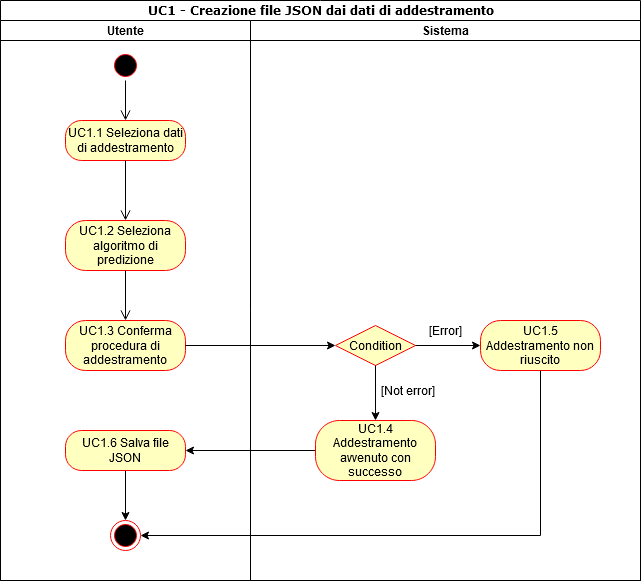

The diagram above was exported from draw.io. Its source (the exported page's mxGraphModel, read from the mxfile embedded in the PNG):
<mxGraphModel dx="1422" dy="763" grid="1" gridSize="10" guides="1" tooltips="1" connect="1" arrows="1" fold="1" page="1" pageScale="1" pageWidth="850" pageHeight="1100" background="#ffffff" math="0" shadow="0">
  <root>
    <mxCell id="0" />
    <mxCell id="1" parent="0" />
    <mxCell id="1c1d494c118603dd-1" value="&lt;div&gt;UC1 - Creazione file JSON dai dati di addestramento&lt;/div&gt;" style="swimlane;html=1;childLayout=stackLayout;startSize=20;rounded=0;shadow=0;comic=0;labelBackgroundColor=none;strokeWidth=1;fontFamily=Verdana;fontSize=12;align=center;" parent="1" vertex="1">
      <mxGeometry x="40" y="20" width="640" height="580" as="geometry" />
    </mxCell>
    <mxCell id="1c1d494c118603dd-2" value="Utente" style="swimlane;html=1;startSize=20;" parent="1c1d494c118603dd-1" vertex="1">
      <mxGeometry y="20" width="250" height="560" as="geometry" />
    </mxCell>
    <mxCell id="vt1z-mi8sA91D-9F1P-T-3" value="" style="ellipse;html=1;shape=startState;fillColor=#000000;strokeColor=#ff0000;" vertex="1" parent="1c1d494c118603dd-2">
      <mxGeometry x="110" y="30" width="30" height="30" as="geometry" />
    </mxCell>
    <mxCell id="vt1z-mi8sA91D-9F1P-T-4" value="" style="edgeStyle=orthogonalEdgeStyle;html=1;verticalAlign=bottom;endArrow=open;endSize=8;strokeColor=#000000;" edge="1" source="vt1z-mi8sA91D-9F1P-T-3" parent="1c1d494c118603dd-2">
      <mxGeometry relative="1" as="geometry">
        <mxPoint x="125" y="100" as="targetPoint" />
      </mxGeometry>
    </mxCell>
    <mxCell id="vt1z-mi8sA91D-9F1P-T-5" value="UC1.1 Seleziona dati di addestramento" style="rounded=1;whiteSpace=wrap;html=1;arcSize=40;fontColor=#000000;fillColor=#ffffc0;strokeColor=#ff0000;" vertex="1" parent="1c1d494c118603dd-2">
      <mxGeometry x="65" y="100" width="120" height="40" as="geometry" />
    </mxCell>
    <mxCell id="vt1z-mi8sA91D-9F1P-T-6" value="" style="edgeStyle=orthogonalEdgeStyle;html=1;verticalAlign=bottom;endArrow=open;endSize=8;strokeColor=#000000;" edge="1" source="vt1z-mi8sA91D-9F1P-T-5" parent="1c1d494c118603dd-2">
      <mxGeometry relative="1" as="geometry">
        <mxPoint x="125" y="200" as="targetPoint" />
      </mxGeometry>
    </mxCell>
    <mxCell id="vt1z-mi8sA91D-9F1P-T-16" value="UC1.2 Seleziona algoritmo di predizione" style="rounded=1;whiteSpace=wrap;html=1;arcSize=40;fontColor=#000000;fillColor=#ffffc0;strokeColor=#ff0000;" vertex="1" parent="1c1d494c118603dd-2">
      <mxGeometry x="65" y="200" width="120" height="50" as="geometry" />
    </mxCell>
    <mxCell id="vt1z-mi8sA91D-9F1P-T-17" value="" style="edgeStyle=orthogonalEdgeStyle;html=1;verticalAlign=bottom;endArrow=open;endSize=8;strokeColor=#000000;" edge="1" source="vt1z-mi8sA91D-9F1P-T-16" parent="1c1d494c118603dd-2">
      <mxGeometry relative="1" as="geometry">
        <mxPoint x="125" y="300" as="targetPoint" />
      </mxGeometry>
    </mxCell>
    <mxCell id="vt1z-mi8sA91D-9F1P-T-18" value="UC1.3 Conferma procedura di addestramento" style="rounded=1;whiteSpace=wrap;html=1;arcSize=40;fontColor=#000000;fillColor=#ffffc0;strokeColor=#ff0000;" vertex="1" parent="1c1d494c118603dd-2">
      <mxGeometry x="65" y="300" width="120" height="50" as="geometry" />
    </mxCell>
    <mxCell id="vt1z-mi8sA91D-9F1P-T-76" style="edgeStyle=orthogonalEdgeStyle;rounded=0;orthogonalLoop=1;jettySize=auto;html=1;entryX=0.5;entryY=0;entryDx=0;entryDy=0;strokeColor=#000000;" edge="1" parent="1c1d494c118603dd-2" source="vt1z-mi8sA91D-9F1P-T-33" target="vt1z-mi8sA91D-9F1P-T-39">
      <mxGeometry relative="1" as="geometry" />
    </mxCell>
    <mxCell id="vt1z-mi8sA91D-9F1P-T-33" value="UC1.6 Salva file JSON" style="rounded=1;whiteSpace=wrap;html=1;arcSize=40;fontColor=#000000;fillColor=#ffffc0;strokeColor=#ff0000;" vertex="1" parent="1c1d494c118603dd-2">
      <mxGeometry x="65" y="410" width="120" height="40" as="geometry" />
    </mxCell>
    <mxCell id="vt1z-mi8sA91D-9F1P-T-39" value="" style="ellipse;html=1;shape=endState;fillColor=#000000;strokeColor=#ff0000;" vertex="1" parent="1c1d494c118603dd-2">
      <mxGeometry x="110" y="500" width="30" height="30" as="geometry" />
    </mxCell>
    <mxCell id="vt1z-mi8sA91D-9F1P-T-28" style="edgeStyle=orthogonalEdgeStyle;rounded=0;orthogonalLoop=1;jettySize=auto;html=1;entryX=0;entryY=0.5;entryDx=0;entryDy=0;" edge="1" parent="1c1d494c118603dd-1" source="vt1z-mi8sA91D-9F1P-T-18" target="vt1z-mi8sA91D-9F1P-T-23">
      <mxGeometry relative="1" as="geometry" />
    </mxCell>
    <mxCell id="vt1z-mi8sA91D-9F1P-T-35" style="edgeStyle=orthogonalEdgeStyle;rounded=0;orthogonalLoop=1;jettySize=auto;html=1;" edge="1" parent="1c1d494c118603dd-1" source="vt1z-mi8sA91D-9F1P-T-30" target="vt1z-mi8sA91D-9F1P-T-33">
      <mxGeometry relative="1" as="geometry" />
    </mxCell>
    <mxCell id="vt1z-mi8sA91D-9F1P-T-2" value="Sistema" style="swimlane;html=1;startSize=20;" vertex="1" parent="1c1d494c118603dd-1">
      <mxGeometry x="250" y="20" width="390" height="560" as="geometry" />
    </mxCell>
    <mxCell id="vt1z-mi8sA91D-9F1P-T-23" value="Condition" style="rhombus;whiteSpace=wrap;html=1;fillColor=#ffffc0;strokeColor=#ff0000;" vertex="1" parent="vt1z-mi8sA91D-9F1P-T-2">
      <mxGeometry x="85" y="305" width="80" height="40" as="geometry" />
    </mxCell>
    <mxCell id="vt1z-mi8sA91D-9F1P-T-30" value="UC1.4 Addestramento avvenuto con successo" style="rounded=1;whiteSpace=wrap;html=1;arcSize=40;fontColor=#000000;fillColor=#ffffc0;strokeColor=#ff0000;" vertex="1" parent="vt1z-mi8sA91D-9F1P-T-2">
      <mxGeometry x="65" y="400" width="120" height="60" as="geometry" />
    </mxCell>
    <mxCell id="vt1z-mi8sA91D-9F1P-T-32" value="[Not error]" style="text;html=1;align=center;verticalAlign=middle;resizable=0;points=[];autosize=1;" vertex="1" parent="vt1z-mi8sA91D-9F1P-T-2">
      <mxGeometry x="122" y="360" width="70" height="20" as="geometry" />
    </mxCell>
    <mxCell id="vt1z-mi8sA91D-9F1P-T-36" style="edgeStyle=orthogonalEdgeStyle;rounded=0;orthogonalLoop=1;jettySize=auto;html=1;exitX=1;exitY=0.5;exitDx=0;exitDy=0;" edge="1" parent="vt1z-mi8sA91D-9F1P-T-2" source="vt1z-mi8sA91D-9F1P-T-23" target="vt1z-mi8sA91D-9F1P-T-37">
      <mxGeometry relative="1" as="geometry">
        <mxPoint x="200" y="325" as="targetPoint" />
      </mxGeometry>
    </mxCell>
    <mxCell id="vt1z-mi8sA91D-9F1P-T-69" value="[Error]" style="text;html=1;align=center;verticalAlign=middle;resizable=0;points=[];autosize=1;" vertex="1" parent="vt1z-mi8sA91D-9F1P-T-2">
      <mxGeometry x="170" y="300" width="50" height="20" as="geometry" />
    </mxCell>
    <mxCell id="vt1z-mi8sA91D-9F1P-T-37" value="&lt;div&gt;UC1.5 Addestramento non riuscito&lt;/div&gt;" style="rounded=1;whiteSpace=wrap;html=1;arcSize=40;fontColor=#000000;fillColor=#ffffc0;strokeColor=#ff0000;" vertex="1" parent="vt1z-mi8sA91D-9F1P-T-2">
      <mxGeometry x="230" y="300" width="120" height="50" as="geometry" />
    </mxCell>
    <mxCell id="vt1z-mi8sA91D-9F1P-T-77" style="edgeStyle=orthogonalEdgeStyle;rounded=0;orthogonalLoop=1;jettySize=auto;html=1;entryX=1;entryY=0.5;entryDx=0;entryDy=0;strokeColor=#000000;" edge="1" parent="1c1d494c118603dd-1" source="vt1z-mi8sA91D-9F1P-T-37" target="vt1z-mi8sA91D-9F1P-T-39">
      <mxGeometry relative="1" as="geometry">
        <Array as="points">
          <mxPoint x="540" y="535" />
        </Array>
      </mxGeometry>
    </mxCell>
    <mxCell id="vt1z-mi8sA91D-9F1P-T-29" style="edgeStyle=orthogonalEdgeStyle;rounded=0;orthogonalLoop=1;jettySize=auto;html=1;exitX=0.5;exitY=1;exitDx=0;exitDy=0;" edge="1" parent="1" source="vt1z-mi8sA91D-9F1P-T-23">
      <mxGeometry relative="1" as="geometry">
        <mxPoint x="415" y="440" as="targetPoint" />
      </mxGeometry>
    </mxCell>
  </root>
</mxGraphModel>